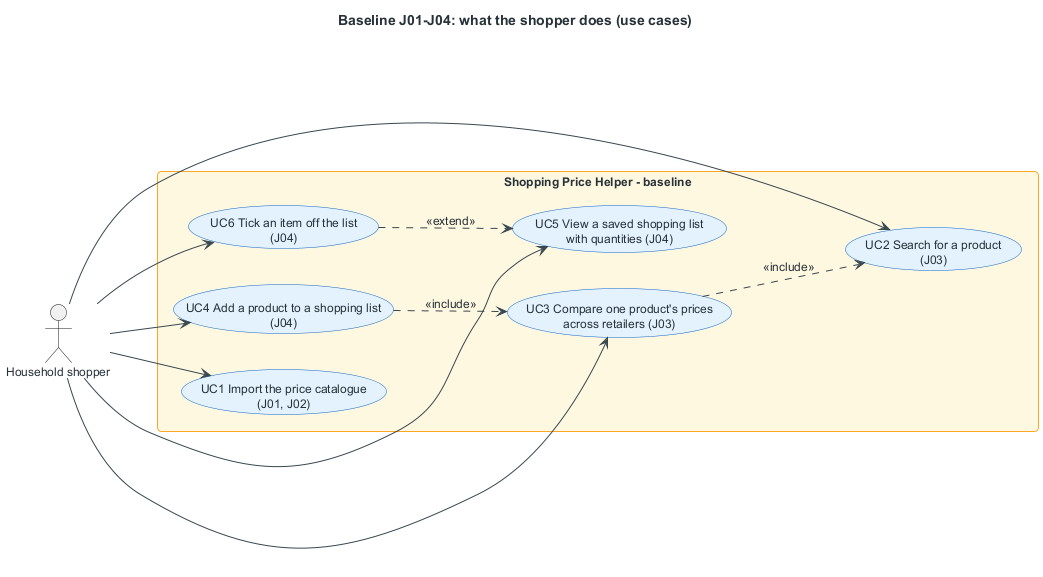

The diagram above was rendered by PlantUML. Its source (embedded in the PNG):
@startuml
title Baseline J01-J04: what the shopper does (use cases)

left to right direction
skinparam packageStyle rectangle
skinparam shadowing false
skinparam roundcorner 8
skinparam defaultFontSize 12
skinparam ArrowColor #37474F
skinparam DefaultFontColor #263238
skinparam UsecaseBackgroundColor #E3F2FD
skinparam UsecaseBorderColor #1565C0
skinparam RectangleBackgroundColor #FFF8E1
skinparam RectangleBorderColor #F9A825

actor "Household shopper" as Shopper

rectangle "Shopping Price Helper - baseline" {
  usecase "UC1 Import the price catalogue\n(J01, J02)" as UC1
  usecase "UC2 Search for a product\n(J03)" as UC2
  usecase "UC3 Compare one product's prices\nacross retailers (J03)" as UC3
  usecase "UC4 Add a product to a shopping list\n(J04)" as UC4
  usecase "UC5 View a saved shopping list\nwith quantities (J04)" as UC5
  usecase "UC6 Tick an item off the list\n(J04)" as UC6
}

Shopper --> UC1
Shopper --> UC2
Shopper --> UC3
Shopper --> UC4
Shopper --> UC5
Shopper --> UC6

UC3 ..> UC2 : <<include>>
UC4 ..> UC3 : <<include>>
UC6 ..> UC5 : <<extend>>
@enduml